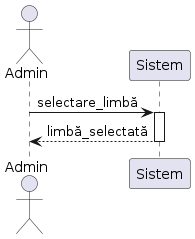

The diagram above was rendered by PlantUML. Its source (embedded in the PNG):
@startuml
actor Admin
participant Sistem
Admin -> Sistem: selectare_limbă
activate Sistem
Sistem --> Admin: limbă_selectată
deactivate Sistem
@enduml